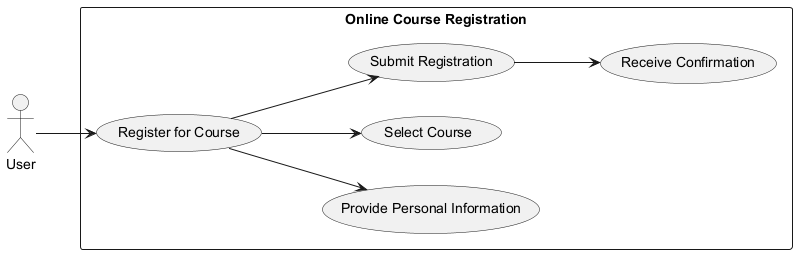

The diagram above was rendered by PlantUML. Its source (embedded in the PNG):
@startuml
left to right direction

actor User
rectangle "Online Course Registration" {
    User --> (Register for Course)
    (Register for Course) --> (Provide Personal Information)
    (Register for Course) --> (Select Course)
    (Register for Course) --> (Submit Registration)
    (Submit Registration) --> (Receive Confirmation)
}

@enduml